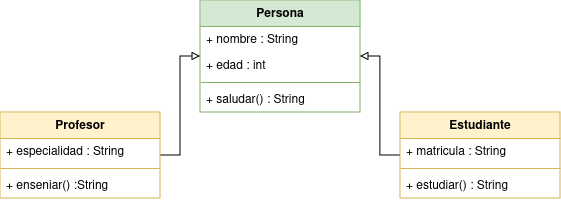

The diagram above was exported from draw.io. Its source (the exported page's mxGraphModel, read from the mxfile embedded in the PNG):
<mxGraphModel dx="1434" dy="784" grid="1" gridSize="10" guides="1" tooltips="1" connect="1" arrows="1" fold="1" page="1" pageScale="1" pageWidth="827" pageHeight="1169" math="0" shadow="0">
  <root>
    <mxCell id="WIyWlLk6GJQsqaUBKTNV-0" />
    <mxCell id="WIyWlLk6GJQsqaUBKTNV-1" parent="WIyWlLk6GJQsqaUBKTNV-0" />
    <mxCell id="ZYFeUW0hjzqz4-VkygLl-5" value="Persona" style="swimlane;fontStyle=1;align=center;verticalAlign=top;childLayout=stackLayout;horizontal=1;startSize=26;horizontalStack=0;resizeParent=1;resizeParentMax=0;resizeLast=0;collapsible=1;marginBottom=0;whiteSpace=wrap;html=1;fillColor=#d5e8d4;strokeColor=#82b366;" vertex="1" parent="WIyWlLk6GJQsqaUBKTNV-1">
      <mxGeometry x="360" y="120" width="160" height="112" as="geometry" />
    </mxCell>
    <mxCell id="ZYFeUW0hjzqz4-VkygLl-6" value="+ nombre : String" style="text;strokeColor=none;fillColor=none;align=left;verticalAlign=top;spacingLeft=4;spacingRight=4;overflow=hidden;rotatable=0;points=[[0,0.5],[1,0.5]];portConstraint=eastwest;whiteSpace=wrap;html=1;" vertex="1" parent="ZYFeUW0hjzqz4-VkygLl-5">
      <mxGeometry y="26" width="160" height="26" as="geometry" />
    </mxCell>
    <mxCell id="ZYFeUW0hjzqz4-VkygLl-7" value="+ edad : int" style="text;strokeColor=none;fillColor=none;align=left;verticalAlign=top;spacingLeft=4;spacingRight=4;overflow=hidden;rotatable=0;points=[[0,0.5],[1,0.5]];portConstraint=eastwest;whiteSpace=wrap;html=1;" vertex="1" parent="ZYFeUW0hjzqz4-VkygLl-5">
      <mxGeometry y="52" width="160" height="26" as="geometry" />
    </mxCell>
    <mxCell id="ZYFeUW0hjzqz4-VkygLl-8" value="" style="line;strokeWidth=1;fillColor=none;align=left;verticalAlign=middle;spacingTop=-1;spacingLeft=3;spacingRight=3;rotatable=0;labelPosition=right;points=[];portConstraint=eastwest;strokeColor=inherit;" vertex="1" parent="ZYFeUW0hjzqz4-VkygLl-5">
      <mxGeometry y="78" width="160" height="8" as="geometry" />
    </mxCell>
    <mxCell id="ZYFeUW0hjzqz4-VkygLl-9" value="+ saludar() : String" style="text;strokeColor=none;fillColor=none;align=left;verticalAlign=top;spacingLeft=4;spacingRight=4;overflow=hidden;rotatable=0;points=[[0,0.5],[1,0.5]];portConstraint=eastwest;whiteSpace=wrap;html=1;" vertex="1" parent="ZYFeUW0hjzqz4-VkygLl-5">
      <mxGeometry y="86" width="160" height="26" as="geometry" />
    </mxCell>
    <mxCell id="ZYFeUW0hjzqz4-VkygLl-26" style="edgeStyle=orthogonalEdgeStyle;rounded=0;orthogonalLoop=1;jettySize=auto;html=1;endArrow=block;endFill=0;" edge="1" parent="WIyWlLk6GJQsqaUBKTNV-1" source="ZYFeUW0hjzqz4-VkygLl-15" target="ZYFeUW0hjzqz4-VkygLl-5">
      <mxGeometry relative="1" as="geometry" />
    </mxCell>
    <mxCell id="ZYFeUW0hjzqz4-VkygLl-15" value="Estudiante" style="swimlane;fontStyle=1;align=center;verticalAlign=top;childLayout=stackLayout;horizontal=1;startSize=26;horizontalStack=0;resizeParent=1;resizeParentMax=0;resizeLast=0;collapsible=1;marginBottom=0;whiteSpace=wrap;html=1;fillColor=#fff2cc;strokeColor=#d6b656;" vertex="1" parent="WIyWlLk6GJQsqaUBKTNV-1">
      <mxGeometry x="560" y="232" width="160" height="86" as="geometry" />
    </mxCell>
    <mxCell id="ZYFeUW0hjzqz4-VkygLl-16" value="+ matricula : String" style="text;strokeColor=none;fillColor=none;align=left;verticalAlign=top;spacingLeft=4;spacingRight=4;overflow=hidden;rotatable=0;points=[[0,0.5],[1,0.5]];portConstraint=eastwest;whiteSpace=wrap;html=1;" vertex="1" parent="ZYFeUW0hjzqz4-VkygLl-15">
      <mxGeometry y="26" width="160" height="26" as="geometry" />
    </mxCell>
    <mxCell id="ZYFeUW0hjzqz4-VkygLl-18" value="" style="line;strokeWidth=1;fillColor=none;align=left;verticalAlign=middle;spacingTop=-1;spacingLeft=3;spacingRight=3;rotatable=0;labelPosition=right;points=[];portConstraint=eastwest;strokeColor=inherit;" vertex="1" parent="ZYFeUW0hjzqz4-VkygLl-15">
      <mxGeometry y="52" width="160" height="8" as="geometry" />
    </mxCell>
    <mxCell id="ZYFeUW0hjzqz4-VkygLl-19" value="+ estudiar() : String" style="text;strokeColor=none;fillColor=none;align=left;verticalAlign=top;spacingLeft=4;spacingRight=4;overflow=hidden;rotatable=0;points=[[0,0.5],[1,0.5]];portConstraint=eastwest;whiteSpace=wrap;html=1;" vertex="1" parent="ZYFeUW0hjzqz4-VkygLl-15">
      <mxGeometry y="60" width="160" height="26" as="geometry" />
    </mxCell>
    <mxCell id="ZYFeUW0hjzqz4-VkygLl-25" style="edgeStyle=orthogonalEdgeStyle;rounded=0;orthogonalLoop=1;jettySize=auto;html=1;endArrow=block;endFill=0;" edge="1" parent="WIyWlLk6GJQsqaUBKTNV-1" source="ZYFeUW0hjzqz4-VkygLl-20" target="ZYFeUW0hjzqz4-VkygLl-5">
      <mxGeometry relative="1" as="geometry" />
    </mxCell>
    <mxCell id="ZYFeUW0hjzqz4-VkygLl-20" value="Profesor" style="swimlane;fontStyle=1;align=center;verticalAlign=top;childLayout=stackLayout;horizontal=1;startSize=26;horizontalStack=0;resizeParent=1;resizeParentMax=0;resizeLast=0;collapsible=1;marginBottom=0;whiteSpace=wrap;html=1;fillColor=#fff2cc;strokeColor=#d6b656;" vertex="1" parent="WIyWlLk6GJQsqaUBKTNV-1">
      <mxGeometry x="160" y="232" width="160" height="86" as="geometry" />
    </mxCell>
    <mxCell id="ZYFeUW0hjzqz4-VkygLl-21" value="+ especialidad : String" style="text;strokeColor=none;fillColor=none;align=left;verticalAlign=top;spacingLeft=4;spacingRight=4;overflow=hidden;rotatable=0;points=[[0,0.5],[1,0.5]];portConstraint=eastwest;whiteSpace=wrap;html=1;" vertex="1" parent="ZYFeUW0hjzqz4-VkygLl-20">
      <mxGeometry y="26" width="160" height="26" as="geometry" />
    </mxCell>
    <mxCell id="ZYFeUW0hjzqz4-VkygLl-23" value="" style="line;strokeWidth=1;fillColor=none;align=left;verticalAlign=middle;spacingTop=-1;spacingLeft=3;spacingRight=3;rotatable=0;labelPosition=right;points=[];portConstraint=eastwest;strokeColor=inherit;" vertex="1" parent="ZYFeUW0hjzqz4-VkygLl-20">
      <mxGeometry y="52" width="160" height="8" as="geometry" />
    </mxCell>
    <mxCell id="ZYFeUW0hjzqz4-VkygLl-24" value="+ enseniar() :String" style="text;strokeColor=none;fillColor=none;align=left;verticalAlign=top;spacingLeft=4;spacingRight=4;overflow=hidden;rotatable=0;points=[[0,0.5],[1,0.5]];portConstraint=eastwest;whiteSpace=wrap;html=1;" vertex="1" parent="ZYFeUW0hjzqz4-VkygLl-20">
      <mxGeometry y="60" width="160" height="26" as="geometry" />
    </mxCell>
  </root>
</mxGraphModel>